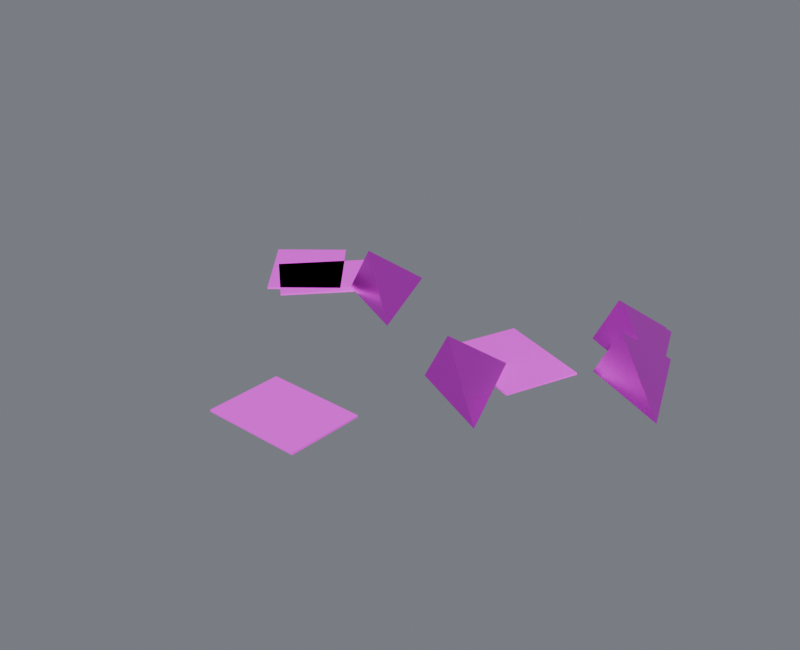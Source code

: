 # Source: debris_small.blend  (saved by Blender 4.5.87; exported with 4.5.12 LTS)
import bpy
from mathutils import Matrix  # noqa: F401  (used for matrix-valued properties, if any)

bpy.ops.wm.read_factory_settings(use_empty=True)
scene = bpy.context.scene
scene.name = 'Component_debris_small'

# ---- collections
col_01______debris_small = bpy.data.collections.new('01_制作组件_debris_small'); scene.collection.children.link(col_01______debris_small)
col_debris_small = bpy.data.collections.new('debris_small_制作源'); scene.collection.children.link(col_debris_small)
col_debris_small_1 = bpy.data.collections.new('debris_small_输出包'); scene.collection.children.link(col_debris_small_1)

# ---- images (referenced by path relative to the original .blend; pixels are not part of the script)
import os
ASSET_DIR = os.environ.get("B2B_ASSET_DIR", "")  # directory of the original .blend (textures are referenced by path, not embedded)
HERE = os.path.dirname(os.path.abspath(__file__))  # packed textures are extracted next to this script under _unpacked/

def load_image(name, relpath, width, height, colorspace="sRGB"):
    """Load a texture the original file referenced (path relative to the .blend, or extracted next to this script)."""
    p = next((c for c in (os.path.join(HERE, relpath), os.path.join(ASSET_DIR, relpath)) if relpath and os.path.exists(c)), "")
    if p:
        img = bpy.data.images.load(p, check_existing=True)
        img.name = name
    else:  # same state as the original file: an image datablock whose file is absent (Cycles renders it pink)
        img = bpy.data.images.new(name, width, height)
        img.source = "FILE"
        img.filepath = "//" + (relpath or name)
    img.colorspace_settings.name = colorspace
    return img
img_10x10_512_png = load_image('设施低亮多巴胺色盘_10x10_512.png', '设施低亮多巴胺色盘_10x10_512.png', 1024, 1024, 'sRGB')

# ---- materials (node trees are filled in below, after node groups)
mat_01 = bpy.data.materials.new('01_精工金属_紫色骨架')
mat_02 = bpy.data.materials.new('02_细腻哑光_青绿大面')

# ---- material node trees
mat_01.use_nodes = True; mat_01.node_tree.nodes.clear()
_N = mat_01.node_tree.nodes; _L = mat_01.node_tree.links
n0 = _N.new('ShaderNodeOutputMaterial'); n0.name = '材质输出'; n0.location = (0, 0)
n1 = _N.new('ShaderNodeBsdfPrincipled'); n1.name = 'Principled BSDF'; n1.location = (0, 0)
n1.inputs[1].default_value = 0.86
n1.inputs[2].default_value = 0.29
n1.inputs[19].default_value = 0.16
n2 = _N.new('ShaderNodeUVMap'); n2.name = 'UV 贴图'; n2.location = (0, 0)
n2.uv_map = 'PaletteUV'
n3 = _N.new('ShaderNodeTexImage'); n3.name = '图像纹理'; n3.location = (0, 0)
n3.image = img_10x10_512_png
n3.interpolation = 'Closest'
_L.new(n1.outputs[0], n0.inputs[0])
_L.new(n2.outputs[0], n3.inputs[0])
_L.new(n3.outputs[0], n1.inputs[0])
n0.is_active_output = True
mat_02.use_nodes = True; mat_02.node_tree.nodes.clear()
_N = mat_02.node_tree.nodes; _L = mat_02.node_tree.links
n0 = _N.new('ShaderNodeOutputMaterial'); n0.name = '材质输出'; n0.location = (0, 0)
n1 = _N.new('ShaderNodeBsdfPrincipled'); n1.name = 'Principled BSDF'; n1.location = (0, 0)
n1.inputs[1].default_value = 0.03
n1.inputs[2].default_value = 0.7
n2 = _N.new('ShaderNodeUVMap'); n2.name = 'UV 贴图'; n2.location = (0, 0)
n2.uv_map = 'PaletteUV'
n3 = _N.new('ShaderNodeTexImage'); n3.name = '图像纹理'; n3.location = (0, 0)
n3.image = img_10x10_512_png
n3.interpolation = 'Closest'
_L.new(n1.outputs[0], n0.inputs[0])
_L.new(n2.outputs[0], n3.inputs[0])
_L.new(n3.outputs[0], n1.inputs[0])
n0.is_active_output = True

# ---- world
world_component_studio = bpy.data.worlds.new('Component_Studio'); scene.world = world_component_studio
world_component_studio.use_nodes = True; world_component_studio.node_tree.nodes.clear()
_N = world_component_studio.node_tree.nodes; _L = world_component_studio.node_tree.links
n0 = _N.new('ShaderNodeBackground'); n0.name = '背景'; n0.location = (-200, 100)
n0.inputs[0].default_value = (0.3, 0.32, 0.36, 1.0)
n0.inputs[1].default_value = 0.45
n1 = _N.new('ShaderNodeOutputWorld'); n1.name = '世界输出'; n1.location = (200, 100)
_L.new(n0.outputs[0], n1.inputs[0])
n1.is_active_output = True

# ---- meshes
me_02______00_mesh = bpy.data.meshes.new('固定碎屑_02_制作_部件00_Mesh')
me_02______00_mesh.from_pydata([(0.7571, 0.3408, 0.0095), (1.157, 0.1408, 0.0095), (0.9571, 0.6408, 0.0095), (0.8571, 0.3608, 0.2195), (0.243, -0.134, 0.0095), (0.643, -0.334, 0.0095), (0.443, 0.166, 0.0095), (0.343, -0.114, 0.2195), (0.6408, 0.5697, 0.0095), (1.041, 0.3697, 0.0095), (0.8408, 0.8697, 0.0095), (0.7408, 0.5897, 0.2195), (-0.5638, 0.3072, 0.0095), (-0.1638, 0.1072, 0.0095), (-0.3638, 0.6072, 0.0095), (-0.4638, 0.3272, 0.2195), (0.6035, 0.5916, 0.0095), (1.003, 0.3916, 0.0095), (0.8035, 0.8916, 0.0095), (0.7035, 0.6116, 0.2195)], [], [(0, 2, 1), (0, 1, 3), (1, 2, 3), (2, 0, 3), (4, 6, 5), (4, 5, 7), (5, 6, 7), (6, 4, 7), (8, 10, 9), (8, 9, 11), (9, 10, 11), (10, 8, 11), (12, 14, 13), (12, 13, 15), (13, 14, 15), (14, 12, 15), (16, 18, 17), (16, 17, 19), (17, 18, 19), (18, 16, 19)])
_uv = me_02______00_mesh.uv_layers.new(name='PaletteUV')
_uv.uv.foreach_set('vector', [0.972, 0.35, 0.939, 0.3691, 0.939, 0.3309, 0.972, 0.35, 0.939, 0.3691, 0.939, 0.3309, 0.972, 0.35, 0.939, 0.3691, 0.939, 0.3309, 0.972, 0.35, 0.939, 0.3691, 0.939, 0.3309, 0.972, 0.35, 0.939, 0.3691, 0.939, 0.3309, 0.972, 0.35, 0.939, 0.3691, 0.939, 0.3309, 0.972, 0.35, 0.939, 0.3691, 0.939, 0.3309, 0.972, 0.35, 0.939, 0.3691, 0.939, 0.3309, 0.972, 0.35, 0.939, 0.3691, 0.939, 0.3309, 0.972, 0.35, 0.939, 0.3691, 0.939, 0.3309, 0.972, 0.35, 0.939, 0.3691, 0.939, 0.3309, 0.972, 0.35, 0.939, 0.3691, 0.939, 0.3309, 0.972, 0.35, 0.939, 0.3691, 0.939, 0.3309, 0.972, 0.35, 0.939, 0.3691, 0.939, 0.3309, 0.972, 0.35, 0.939, 0.3691, 0.939, 0.3309, 0.972, 0.35, 0.939, 0.3691, 0.939, 0.3309, 0.972, 0.35, 0.939, 0.3691, 0.939, 0.3309, 0.972, 0.35, 0.939, 0.3691, 0.939, 0.3309, 0.972, 0.35, 0.939, 0.3691, 0.939, 0.3309, 0.972, 0.35, 0.939, 0.3691, 0.939, 0.3309])
me_02______00_mesh.materials.append(mat_01)
me_02______00_mesh.update()
me_02______01_mesh = bpy.data.meshes.new('固定碎屑_02_制作_部件01_Mesh')
me_02______01_mesh.from_pydata([(-0.8688, 0.04923, 0.0), (-0.5961, 0.2686, 0.0), (-0.8845, 0.627, 0.0), (-1.157, 0.4076, 0.0), (-0.8688, 0.04923, 0.009), (-0.5961, 0.2686, 0.009), (-0.8845, 0.627, 0.009), (-1.157, 0.4076, 0.009), (0.5877, -0.04036, 0.0), (0.7137, 0.2862, 0.0), (0.2845, 0.4518, 0.0), (0.1585, 0.1252, 0.0), (0.5877, -0.04036, 0.009), (0.7137, 0.2862, 0.009), (0.2845, 0.4518, 0.009), (0.1585, 0.1252, 0.009), (-0.2212, -0.5293, 0.0), (-0.2307, -0.8792, 0.0), (0.2291, -0.8916, 0.0), (0.2386, -0.5418, 0.0), (-0.2212, -0.5293, 0.009), (-0.2307, -0.8792, 0.009), (0.2291, -0.8916, 0.009), (0.2386, -0.5418, 0.009), (-0.4528, 0.3729, 0.0), (-0.7076, 0.6129, 0.0), (-1.023, 0.278, 0.0), (-0.7682, 0.03806, 0.0), (-0.4528, 0.3729, 0.009), (-0.7076, 0.6129, 0.009), (-1.023, 0.278, 0.009), (-0.7682, 0.03806, 0.009)], [], [(0, 3, 2, 1), (4, 5, 6, 7), (0, 1, 5, 4), (1, 2, 6, 5), (2, 3, 7, 6), (3, 0, 4, 7), (8, 11, 10, 9), (12, 13, 14, 15), (8, 9, 13, 12), (9, 10, 14, 13), (10, 11, 15, 14), (11, 8, 12, 15), (16, 19, 18, 17), (20, 21, 22, 23), (16, 17, 21, 20), (17, 18, 22, 21), (18, 19, 23, 22), (19, 16, 20, 23), (24, 27, 26, 25), (28, 29, 30, 31), (24, 25, 29, 28), (25, 26, 30, 29), (26, 27, 31, 30), (27, 24, 28, 31)])
_uv = me_02______01_mesh.uv_layers.new(name='PaletteUV')
_uv.uv.foreach_set('vector', [0.972, 0.15, 0.95, 0.172, 0.928, 0.15, 0.95, 0.128, 0.972, 0.15, 0.95, 0.172, 0.928, 0.15, 0.95, 0.128, 0.972, 0.15, 0.95, 0.172, 0.928, 0.15, 0.95, 0.128, 0.972, 0.15, 0.95, 0.172, 0.928, 0.15, 0.95, 0.128, 0.972, 0.15, 0.95, 0.172, 0.928, 0.15, 0.95, 0.128, 0.972, 0.15, 0.95, 0.172, 0.928, 0.15, 0.95, 0.128, 0.972, 0.15, 0.95, 0.172, 0.928, 0.15, 0.95, 0.128, 0.972, 0.15, 0.95, 0.172, 0.928, 0.15, 0.95, 0.128, 0.972, 0.15, 0.95, 0.172, 0.928, 0.15, 0.95, 0.128, 0.972, 0.15, 0.95, 0.172, 0.928, 0.15, 0.95, 0.128, 0.972, 0.15, 0.95, 0.172, 0.928, 0.15, 0.95, 0.128, 0.972, 0.15, 0.95, 0.172, 0.928, 0.15, 0.95, 0.128, 0.972, 0.15, 0.95, 0.172, 0.928, 0.15, 0.95, 0.128, 0.972, 0.15, 0.95, 0.172, 0.928, 0.15, 0.95, 0.128, 0.972, 0.15, 0.95, 0.172, 0.928, 0.15, 0.95, 0.128, 0.972, 0.15, 0.95, 0.172, 0.928, 0.15, 0.95, 0.128, 0.972, 0.15, 0.95, 0.172, 0.928, 0.15, 0.95, 0.128, 0.972, 0.15, 0.95, 0.172, 0.928, 0.15, 0.95, 0.128, 0.972, 0.15, 0.95, 0.172, 0.928, 0.15, 0.95, 0.128, 0.972, 0.15, 0.95, 0.172, 0.928, 0.15, 0.95, 0.128, 0.972, 0.15, 0.95, 0.172, 0.928, 0.15, 0.95, 0.128, 0.972, 0.15, 0.95, 0.172, 0.928, 0.15, 0.95, 0.128, 0.972, 0.15, 0.95, 0.172, 0.928, 0.15, 0.95, 0.128, 0.972, 0.15, 0.95, 0.172, 0.928, 0.15, 0.95, 0.128])
me_02______01_mesh.materials.append(mat_02)
me_02______01_mesh.update()
me_02______00_mesh_1 = bpy.data.meshes.new('固定碎屑_02_输出_部件00_Mesh')
me_02______00_mesh_1.from_pydata([(0.7571, 0.3408, 0.0095), (1.157, 0.1408, 0.0095), (0.9571, 0.6408, 0.0095), (0.8571, 0.3608, 0.2195), (0.243, -0.134, 0.0095), (0.643, -0.334, 0.0095), (0.443, 0.166, 0.0095), (0.343, -0.114, 0.2195), (0.6408, 0.5697, 0.0095), (1.041, 0.3697, 0.0095), (0.8408, 0.8697, 0.0095), (0.7408, 0.5897, 0.2195), (-0.5638, 0.3072, 0.0095), (-0.1638, 0.1072, 0.0095), (-0.3638, 0.6072, 0.0095), (-0.4638, 0.3272, 0.2195), (0.6035, 0.5916, 0.0095), (1.003, 0.3916, 0.0095), (0.8035, 0.8916, 0.0095), (0.7035, 0.6116, 0.2195)], [], [(0, 2, 1), (0, 1, 3), (1, 2, 3), (2, 0, 3), (4, 6, 5), (4, 5, 7), (5, 6, 7), (6, 4, 7), (8, 10, 9), (8, 9, 11), (9, 10, 11), (10, 8, 11), (12, 14, 13), (12, 13, 15), (13, 14, 15), (14, 12, 15), (16, 18, 17), (16, 17, 19), (17, 18, 19), (18, 16, 19)])
_uv = me_02______00_mesh_1.uv_layers.new(name='PaletteUV')
_uv.uv.foreach_set('vector', [0.972, 0.35, 0.939, 0.3691, 0.939, 0.3309, 0.972, 0.35, 0.939, 0.3691, 0.939, 0.3309, 0.972, 0.35, 0.939, 0.3691, 0.939, 0.3309, 0.972, 0.35, 0.939, 0.3691, 0.939, 0.3309, 0.972, 0.35, 0.939, 0.3691, 0.939, 0.3309, 0.972, 0.35, 0.939, 0.3691, 0.939, 0.3309, 0.972, 0.35, 0.939, 0.3691, 0.939, 0.3309, 0.972, 0.35, 0.939, 0.3691, 0.939, 0.3309, 0.972, 0.35, 0.939, 0.3691, 0.939, 0.3309, 0.972, 0.35, 0.939, 0.3691, 0.939, 0.3309, 0.972, 0.35, 0.939, 0.3691, 0.939, 0.3309, 0.972, 0.35, 0.939, 0.3691, 0.939, 0.3309, 0.972, 0.35, 0.939, 0.3691, 0.939, 0.3309, 0.972, 0.35, 0.939, 0.3691, 0.939, 0.3309, 0.972, 0.35, 0.939, 0.3691, 0.939, 0.3309, 0.972, 0.35, 0.939, 0.3691, 0.939, 0.3309, 0.972, 0.35, 0.939, 0.3691, 0.939, 0.3309, 0.972, 0.35, 0.939, 0.3691, 0.939, 0.3309, 0.972, 0.35, 0.939, 0.3691, 0.939, 0.3309, 0.972, 0.35, 0.939, 0.3691, 0.939, 0.3309])
me_02______00_mesh_1.materials.append(mat_01)
me_02______00_mesh_1.update()
me_02______01_mesh_1 = bpy.data.meshes.new('固定碎屑_02_输出_部件01_Mesh')
me_02______01_mesh_1.from_pydata([(-0.8688, 0.04923, 0.0), (-0.5961, 0.2686, 0.0), (-0.8845, 0.627, 0.0), (-1.157, 0.4076, 0.0), (-0.8688, 0.04923, 0.009), (-0.5961, 0.2686, 0.009), (-0.8845, 0.627, 0.009), (-1.157, 0.4076, 0.009), (0.5877, -0.04036, 0.0), (0.7137, 0.2862, 0.0), (0.2845, 0.4518, 0.0), (0.1585, 0.1252, 0.0), (0.5877, -0.04036, 0.009), (0.7137, 0.2862, 0.009), (0.2845, 0.4518, 0.009), (0.1585, 0.1252, 0.009), (-0.2212, -0.5293, 0.0), (-0.2307, -0.8792, 0.0), (0.2291, -0.8916, 0.0), (0.2386, -0.5418, 0.0), (-0.2212, -0.5293, 0.009), (-0.2307, -0.8792, 0.009), (0.2291, -0.8916, 0.009), (0.2386, -0.5418, 0.009), (-0.4528, 0.3729, 0.0), (-0.7076, 0.6129, 0.0), (-1.023, 0.278, 0.0), (-0.7682, 0.03806, 0.0), (-0.4528, 0.3729, 0.009), (-0.7076, 0.6129, 0.009), (-1.023, 0.278, 0.009), (-0.7682, 0.03806, 0.009)], [], [(0, 3, 2, 1), (4, 5, 6, 7), (0, 1, 5, 4), (1, 2, 6, 5), (2, 3, 7, 6), (3, 0, 4, 7), (8, 11, 10, 9), (12, 13, 14, 15), (8, 9, 13, 12), (9, 10, 14, 13), (10, 11, 15, 14), (11, 8, 12, 15), (16, 19, 18, 17), (20, 21, 22, 23), (16, 17, 21, 20), (17, 18, 22, 21), (18, 19, 23, 22), (19, 16, 20, 23), (24, 27, 26, 25), (28, 29, 30, 31), (24, 25, 29, 28), (25, 26, 30, 29), (26, 27, 31, 30), (27, 24, 28, 31)])
_uv = me_02______01_mesh_1.uv_layers.new(name='PaletteUV')
_uv.uv.foreach_set('vector', [0.972, 0.15, 0.95, 0.172, 0.928, 0.15, 0.95, 0.128, 0.972, 0.15, 0.95, 0.172, 0.928, 0.15, 0.95, 0.128, 0.972, 0.15, 0.95, 0.172, 0.928, 0.15, 0.95, 0.128, 0.972, 0.15, 0.95, 0.172, 0.928, 0.15, 0.95, 0.128, 0.972, 0.15, 0.95, 0.172, 0.928, 0.15, 0.95, 0.128, 0.972, 0.15, 0.95, 0.172, 0.928, 0.15, 0.95, 0.128, 0.972, 0.15, 0.95, 0.172, 0.928, 0.15, 0.95, 0.128, 0.972, 0.15, 0.95, 0.172, 0.928, 0.15, 0.95, 0.128, 0.972, 0.15, 0.95, 0.172, 0.928, 0.15, 0.95, 0.128, 0.972, 0.15, 0.95, 0.172, 0.928, 0.15, 0.95, 0.128, 0.972, 0.15, 0.95, 0.172, 0.928, 0.15, 0.95, 0.128, 0.972, 0.15, 0.95, 0.172, 0.928, 0.15, 0.95, 0.128, 0.972, 0.15, 0.95, 0.172, 0.928, 0.15, 0.95, 0.128, 0.972, 0.15, 0.95, 0.172, 0.928, 0.15, 0.95, 0.128, 0.972, 0.15, 0.95, 0.172, 0.928, 0.15, 0.95, 0.128, 0.972, 0.15, 0.95, 0.172, 0.928, 0.15, 0.95, 0.128, 0.972, 0.15, 0.95, 0.172, 0.928, 0.15, 0.95, 0.128, 0.972, 0.15, 0.95, 0.172, 0.928, 0.15, 0.95, 0.128, 0.972, 0.15, 0.95, 0.172, 0.928, 0.15, 0.95, 0.128, 0.972, 0.15, 0.95, 0.172, 0.928, 0.15, 0.95, 0.128, 0.972, 0.15, 0.95, 0.172, 0.928, 0.15, 0.95, 0.128, 0.972, 0.15, 0.95, 0.172, 0.928, 0.15, 0.95, 0.128, 0.972, 0.15, 0.95, 0.172, 0.928, 0.15, 0.95, 0.128, 0.972, 0.15, 0.95, 0.172, 0.928, 0.15, 0.95, 0.128])
me_02______01_mesh_1.materials.append(mat_02)
me_02______01_mesh_1.update()

# ---- objects
ob_root_debris_small = bpy.data.objects.new('ROOT_debris_small_制作源', None)
ob_debris_small______00 = bpy.data.objects.new('debris_small_制作_部件00', me_02______00_mesh)
ob_debris_small______01 = bpy.data.objects.new('debris_small_制作_部件01', me_02______01_mesh)
ob_root_debris_small_1 = bpy.data.objects.new('ROOT_debris_small_组件', None)
ob_debris_small______00_1 = bpy.data.objects.new('debris_small_输出_部件00', me_02______00_mesh_1)
ob_debris_small______01_1 = bpy.data.objects.new('debris_small_输出_部件01', me_02______01_mesh_1)

# ---- transforms, parenting, visibility, modifiers, constraints
ob_root_debris_small.location = (0.0, 0.0, 0.0)
ob_debris_small______00.parent = ob_root_debris_small
ob_debris_small______00.location = (0.0, 0.0, 0.0)
ob_debris_small______01.parent = ob_root_debris_small
ob_debris_small______01.location = (0.0, 0.0, 0.0)
ob_root_debris_small_1.location = (0.0, 0.0, 0.0)
ob_debris_small______00_1.parent = ob_root_debris_small_1
ob_debris_small______00_1.location = (0.0, 0.0, 0.0)
ob_debris_small______01_1.parent = ob_root_debris_small_1
ob_debris_small______01_1.location = (0.0, 0.0, 0.0)

# ---- collection membership
col_debris_small.objects.link(ob_root_debris_small)
col_debris_small.objects.link(ob_debris_small______00)
col_debris_small.objects.link(ob_debris_small______01)
col_debris_small_1.objects.link(ob_root_debris_small_1)
col_debris_small_1.objects.link(ob_debris_small______00_1)
col_debris_small_1.objects.link(ob_debris_small______01_1)
def _layer_coll(name, lc=None):
    lc = lc or bpy.context.view_layer.layer_collection
    for c in lc.children:
        if c.name == name: return c
        r = _layer_coll(name, c)
        if r: return r
_layer_coll('debris_small_制作源').exclude = True

# ---- scene / render settings (as saved in the file)
scene.frame_start = 1; scene.frame_end = 250; scene.frame_set(1)
scene.render.engine = 'CYCLES'
scene.render.image_settings.exr_codec = 'NONE'
scene.render.resolution_x = 800
scene.render.resolution_y = 650
scene.render.simplify_subdivision_render = 0
scene.render.simplify_child_particles_render = 0.0
scene.cycles.use_denoising = False
scene.cycles.samples = 8
scene.eevee.use_volume_custom_range = False
scene.eevee.use_fast_gi = False
scene.eevee.use_shadows = False
scene.view_settings.exposure = 0.5
scene.view_settings.white_balance_temperature = 0.0
scene.view_settings.white_balance_tint = 0.0
scene.view_settings.white_balance_whitepoint = (2.97, 0.5193, -0.0414)
bpy.context.view_layer.update()

# ---- added for rendering (the .blend has no active camera and no usable light): camera, sun
cam_auto = bpy.data.cameras.new('AutoCamera')
cam_auto.lens = 50.0
cam_auto.sensor_width = 36.0
cam_auto.clip_end = 1000.0
ob_auto_camera = bpy.data.objects.new('AutoCamera', cam_auto)
scene.collection.objects.link(ob_auto_camera)
ob_auto_camera.location = (2.71079, -3.25294, 2.27838)
ob_auto_camera.rotation_euler = (1.09748, -7.21219e-08, 0.694738)
scene.camera = ob_auto_camera
light_auto_sun = bpy.data.lights.new('AutoSun', 'SUN')
light_auto_sun.energy = 3.0
light_auto_sun.angle = 0.0523599
ob_auto_sun = bpy.data.objects.new('AutoSun', light_auto_sun)
scene.collection.objects.link(ob_auto_sun)
ob_auto_sun.rotation_euler = (0.872665, 0.174533, 0.523599)
bpy.context.view_layer.update()
